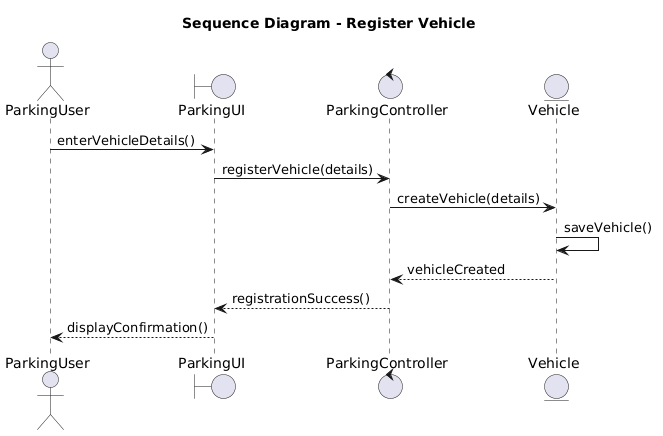

The diagram above was rendered by PlantUML. Its source (embedded in the PNG):
@startuml
title Sequence Diagram - Register Vehicle

actor ParkingUser
boundary ParkingUI
control ParkingController
entity Vehicle

ParkingUser -> ParkingUI : enterVehicleDetails()
ParkingUI -> ParkingController : registerVehicle(details)

ParkingController -> Vehicle : createVehicle(details)
Vehicle -> Vehicle : saveVehicle()

Vehicle --> ParkingController : vehicleCreated
ParkingController --> ParkingUI : registrationSuccess()
ParkingUI --> ParkingUser : displayConfirmation()
@enduml